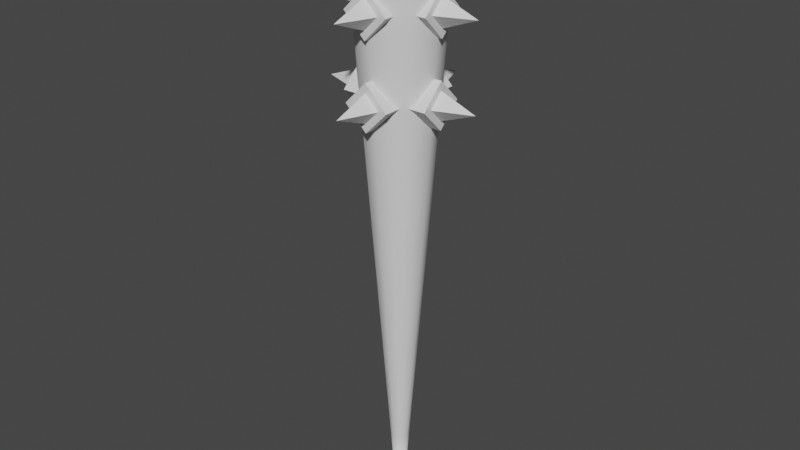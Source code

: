 # Source: bat.blend  (saved by Blender 3.3.6; exported with 4.5.12 LTS)
import bpy
from mathutils import Matrix  # noqa: F401  (used for matrix-valued properties, if any)

bpy.ops.wm.read_factory_settings(use_empty=True)
scene = bpy.context.scene
scene.name = 'Scene'

# ---- collections
col_collection = bpy.data.collections.new('Collection'); scene.collection.children.link(col_collection)

# ---- materials (node trees are filled in below, after node groups)
mat_bat = bpy.data.materials.new('Bat')
mat_bat.use_transparent_shadow = False

# ---- material node trees
mat_bat.use_nodes = True; mat_bat.node_tree.nodes.clear()
_N = mat_bat.node_tree.nodes; _L = mat_bat.node_tree.links
n0 = _N.new('ShaderNodeBsdfPrincipled'); n0.name = 'Principled BSDF'; n0.location = (10, 300)
n0.distribution = 'GGX'
n0.subsurface_method = 'BURLEY'
n0.inputs[3].default_value = 1.45
n0.inputs[27].default_value = (0.0, 0.0, 0.0, 1.0)
n0.inputs[28].default_value = 1.0
n1 = _N.new('ShaderNodeOutputMaterial'); n1.name = 'Material Output'; n1.location = (300, 300)
_L.new(n0.outputs[0], n1.inputs[0])
n1.is_active_output = True

# ---- world
world_world = bpy.data.worlds.new('World'); scene.world = world_world
world_world.use_nodes = True; world_world.node_tree.nodes.clear()
_N = world_world.node_tree.nodes; _L = world_world.node_tree.links
n0 = _N.new('ShaderNodeOutputWorld'); n0.name = 'World Output'; n0.location = (300, 300)
n1 = _N.new('ShaderNodeBackground'); n1.name = 'Background'; n1.location = (10, 300)
n1.inputs[0].default_value = (0.05088, 0.05088, 0.05088, 1.0)
_L.new(n1.outputs[0], n0.inputs[0])
n0.is_active_output = True
world_world.color = (0.05088, 0.05088, 0.05088)
world_world.use_sun_shadow = False
world_world.sun_shadow_jitter_overblur = 0.0

# ---- meshes
me_plane_006 = bpy.data.meshes.new('Plane.006')
me_plane_006.from_pydata([(-2.189e-08, 0.2242, 2.599), (0.1119, 0.2242, 2.487), (-0.1119, 0.2242, 2.487), (-2.189e-08, 0.2242, 2.375), (-0.06794, 0.2242, 2.487), (-8.149e-08, 0.2242, 2.555), (0.06794, 0.2242, 2.487), (-5.169e-08, 0.2242, 2.419), (-0.1119, 0.1632, 2.487), (0.1119, 0.1632, 2.487), (-3.941e-08, 0.4037, 2.487), (-1.593e-08, 0.1632, 2.599), (-1.593e-08, 0.1632, 2.375), (-8.149e-08, 0.2242, 2.196), (0.1119, 0.2242, 2.084), (-0.1119, 0.2242, 2.084), (-2.189e-08, 0.2242, 1.972), (-0.06794, 0.2242, 2.084), (-5.169e-08, 0.2242, 2.152), (0.06794, 0.2242, 2.084), (-8.149e-08, 0.2242, 2.016), (-0.1119, 0.1229, 2.084), (0.1119, 0.1229, 2.084), (-6.921e-08, 0.4037, 2.084), (-7.16e-08, 0.1229, 2.196), (-1.199e-08, 0.1229, 1.972), (-7.034e-08, 0.11, 2.866), (4.101e-08, 0.1905, 2.757), (-2.074e-08, 0.2124, 2.686), (-8.107e-08, 0.2199, 2.609), (0.02846, 0.04929, 2.895), (0.05498, 0.09523, 2.866), (0.07775, 0.1347, 2.819), (0.09523, 0.1649, 2.757), (0.1062, 0.184, 2.686), (0.11, 0.1905, 2.609), (0.04929, 0.02846, 2.895), (0.09523, 0.05498, 2.866), (0.1347, 0.07775, 2.819), (0.1649, 0.09523, 2.757), (0.184, 0.1062, 2.686), (0.1905, 0.11, 2.609), (0.05692, -2.707e-08, 2.895), (0.11, -2.38e-08, 2.866), (0.1555, -2.38e-08, 2.819), (0.1905, -2.38e-08, 2.757), (0.2124, -2.38e-08, 2.686), (0.2199, -3.035e-08, 2.609), (0.04929, -0.02846, 2.895), (0.09523, -0.05498, 2.866), (0.1347, -0.07775, 2.819), (0.1649, -0.09523, 2.757), (0.184, -0.1062, 2.686), (0.1905, -0.11, 2.609), (0.02846, -0.04929, 2.895), (0.05498, -0.09523, 2.866), (0.07775, -0.1347, 2.819), (0.09523, -0.1649, 2.757), (0.1062, -0.184, 2.686), (0.11, -0.1905, 2.609), (-5.405e-08, -0.05692, 2.895), (-4.887e-08, -0.11, 2.866), (-4.443e-08, -0.1555, 2.819), (1.859e-08, -0.1905, 2.757), (-9.847e-08, -0.2124, 2.686), (-9.774e-08, -0.2199, 2.609), (-5.96e-08, -3.104e-08, -0.003467), (-0.02846, -0.04929, 2.895), (-0.05498, -0.09523, 2.866), (-0.07775, -0.1347, 2.819), (-0.09523, -0.1649, 2.757), (-0.1062, -0.184, 2.686), (-0.11, -0.1905, 2.609), (-6.841e-08, 0.09023, 0.0701), (0.04511, 0.07814, 0.0701), (0.0, -3.695e-08, 2.905), (-0.04929, -0.02846, 2.895), (-0.09523, -0.05498, 2.866), (-0.1347, -0.07775, 2.819), (-0.1649, -0.09523, 2.757), (-0.184, -0.1062, 2.686), (-0.1905, -0.11, 2.609), (0.07814, 0.04511, 0.0701), (0.09023, -3.261e-08, 0.0701), (0.07814, -0.04511, 0.0701), (0.04511, -0.07814, 0.0701), (-5.08e-08, -0.09023, 0.0701), (-0.05692, -2.707e-08, 2.895), (-0.11, -2.707e-08, 2.866), (-0.1555, -1.069e-08, 2.819), (-0.1905, -1.724e-08, 2.757), (-0.2124, -1.724e-08, 2.686), (-0.2199, -2.38e-08, 2.609), (-0.04511, -0.07814, 0.0701), (-0.07814, -0.04511, 0.0701), (-0.09023, -2.992e-08, 0.0701), (-0.07814, 0.04511, 0.0701), (-0.04511, 0.07814, 0.0701), (-0.04929, 0.02846, 2.895), (-0.09523, 0.05498, 2.866), (-0.1347, 0.07775, 2.819), (-0.1649, 0.09523, 2.757), (-0.184, 0.1062, 2.686), (-0.1905, 0.11, 2.609), (-0.01555, 0.02693, 0.0701), (-0.02693, 0.01555, 0.0701), (-0.0311, -2.799e-08, 0.0701), (-0.02693, -0.01555, 0.0701), (-0.01555, -0.02693, 0.0701), (-0.02846, 0.04929, 2.895), (-0.05498, 0.09523, 2.866), (-0.07775, 0.1347, 2.819), (-0.09523, 0.1649, 2.757), (-0.1062, 0.184, 2.686), (-0.11, 0.1905, 2.609), (-5.657e-08, -0.0311, 0.0701), (0.01555, -0.02693, 0.0701), (0.02693, -0.01555, 0.0701), (0.0311, -2.891e-08, 0.0701), (0.02693, 0.01555, 0.0701), (0.01555, 0.02693, 0.0701), (-6.516e-08, 0.05692, 2.895), (-1.518e-08, 0.1555, 2.819), (-6.264e-08, 0.0311, 0.0701), (-0.1087, -2.986e-08, 0.05776), (-0.1087, -2.986e-08, 0.008868), (-0.1238, -2.98e-08, 0.03331), (-0.0941, 0.05433, 0.008868), (-0.0941, 0.05433, 0.05776), (-0.1072, 0.0619, 0.03331), (0.05433, 0.0941, 0.05776), (0.05433, 0.0941, 0.008868), (0.0619, 0.1072, 0.03331), (0.0941, 0.05433, 0.008868), (0.0941, 0.05433, 0.05776), (0.1072, 0.0619, 0.03331), (0.0941, -0.05433, 0.05776), (0.0941, -0.05433, 0.008868), (0.1072, -0.0619, 0.03331), (0.05433, -0.0941, 0.008868), (0.05433, -0.0941, 0.05776), (0.0619, -0.1072, 0.03331), (-1.894e-07, 0.1087, 0.05776), (-1.894e-07, 0.1087, 0.008868), (-7.169e-08, 0.1238, 0.03331), (-1.682e-07, -0.1087, 0.05776), (-1.682e-07, -0.1087, 0.008868), (-4.752e-08, -0.1238, 0.03331), (-0.05433, -0.0941, 0.008868), (-0.05433, -0.0941, 0.05776), (-0.0619, -0.1072, 0.03331), (0.1087, -3.31e-08, 0.05776), (0.1087, -3.31e-08, 0.008868), (0.1238, -3.353e-08, 0.03331), (-0.05433, 0.0941, 0.008868), (-0.05433, 0.0941, 0.05776), (-0.0619, 0.1072, 0.03331), (-0.0941, -0.05433, 0.008868), (-0.0941, -0.05433, 0.05776), (-0.1072, -0.0619, 0.03331), (-0.102, -0.1767, 2.395), (-0.02352, -0.04073, 0.2844), (-0.08237, -0.1427, 1.867), (-0.06275, -0.1087, 1.34), (-0.04314, -0.07471, 0.8121), (-0.1767, -0.102, 2.395), (-0.04073, -0.02352, 0.2844), (-0.1427, -0.08237, 1.867), (-0.1087, -0.06275, 1.34), (-0.07471, -0.04314, 0.8121), (-0.1767, 0.102, 2.395), (-0.04073, 0.02352, 0.2844), (-0.1427, 0.08237, 1.867), (-0.1087, 0.06275, 1.34), (-0.07471, 0.04314, 0.8121), (-0.102, 0.1767, 2.395), (-0.02352, 0.04073, 0.2844), (-0.08237, 0.1427, 1.867), (-0.06275, 0.1087, 1.34), (-0.04314, 0.07471, 0.8121), (0.04073, -0.02352, 0.2844), (0.1767, -0.102, 2.395), (0.07471, -0.04314, 0.8121), (0.1087, -0.06275, 1.34), (0.1427, -0.08237, 1.867), (0.102, -0.1767, 2.395), (0.02352, -0.04073, 0.2844), (0.08237, -0.1427, 1.867), (0.06275, -0.1087, 1.34), (0.04314, -0.07471, 0.8121), (-0.04703, -2.763e-08, 0.2844), (-0.204, -2.415e-08, 2.395), (-0.08627, -2.676e-08, 0.8121), (-0.1255, -2.589e-08, 1.34), (-0.1647, -2.502e-08, 1.867), (0.02352, 0.04073, 0.2844), (0.102, 0.1767, 2.395), (0.04314, 0.07471, 0.8121), (0.06275, 0.1087, 1.34), (0.08237, 0.1427, 1.867), (0.04073, 0.02352, 0.2844), (0.1767, 0.102, 2.395), (0.07471, 0.04314, 0.8121), (0.1087, 0.06275, 1.34), (0.1427, 0.08237, 1.867), (0.204, -3.023e-08, 2.395), (0.04703, -2.903e-08, 0.2844), (0.1647, -2.993e-08, 1.867), (0.1255, -2.963e-08, 1.34), (0.08627, -2.933e-08, 0.8121), (-1.238e-07, 0.04703, 0.2844), (-1.991e-08, 0.204, 2.395), (5.118e-08, 0.08627, 0.8121), (-6.44e-08, 0.1255, 1.34), (-4.588e-08, 0.1647, 1.867), (-1.146e-07, -0.04703, 0.2844), (-3.969e-08, -0.204, 2.395), (-5.118e-08, -0.08627, 0.8121), (-3.99e-08, -0.1255, 1.34), (-4.352e-08, -0.1647, 1.867), (-1.876e-07, 0.09023, -0.003466), (-0.04511, 0.07814, -0.003466), (-0.07814, 0.04511, -0.003466), (-0.09023, -2.992e-08, -0.003466), (-0.07814, -0.04511, -0.003466), (-0.04511, -0.07814, -0.003466), (-1.7e-07, -0.09023, -0.003466), (0.04511, -0.07814, -0.003466), (0.07814, -0.04511, -0.003466), (0.09023, -3.261e-08, -0.003466), (0.07814, 0.04511, -0.003466), (0.04511, 0.07814, -0.003466), (2.189e-08, -0.2242, 2.599), (-0.1119, -0.2242, 2.487), (0.1119, -0.2242, 2.487), (2.189e-08, -0.2242, 2.375), (0.06794, -0.2242, 2.487), (-3.772e-08, -0.2242, 2.555), (-0.06794, -0.2242, 2.487), (-7.913e-09, -0.2242, 2.419), (0.1119, -0.1632, 2.487), (-0.1119, -0.1632, 2.487), (-2.02e-08, -0.4037, 2.487), (1.593e-08, -0.1632, 2.599), (1.593e-08, -0.1632, 2.375), (-7.913e-09, -0.2242, 2.196), (-0.1119, -0.2242, 2.084), (0.1119, -0.2242, 2.084), (-7.913e-09, -0.2242, 1.972), (0.06794, -0.2242, 2.084), (-3.772e-08, -0.2242, 2.152), (-0.06794, -0.2242, 2.084), (-7.913e-09, -0.2242, 2.016), (0.1119, -0.1229, 2.084), (-0.1119, -0.1229, 2.084), (-2.02e-08, -0.4037, 2.084), (1.199e-08, -0.1229, 2.196), (-1.781e-08, -0.1229, 1.972), (-0.2242, -2.037e-08, 2.599), (-0.2242, 0.1119, 2.487), (-0.2242, -0.1119, 2.487), (-0.2242, -1.785e-08, 2.375), (-0.2242, -0.06794, 2.487), (-0.2242, -1.802e-08, 2.555), (-0.2242, 0.06794, 2.487), (-0.2242, -1.784e-08, 2.419), (-0.1632, -0.1119, 2.487), (-0.1632, 0.1119, 2.487), (-0.4037, -2.09e-08, 2.487), (-0.1632, -1.902e-08, 2.599), (-0.1632, -7.068e-09, 2.375), (-0.2242, -5.546e-08, 2.196), (-0.2242, 0.1119, 2.084), (-0.2242, -0.1119, 2.084), (-0.2242, -1.521e-08, 1.972), (-0.2242, -0.06794, 2.084), (-0.2242, -4.368e-08, 2.152), (-0.2242, 0.06794, 2.084), (-0.2242, -5.53e-08, 2.016), (-0.1229, -0.1119, 2.084), (-0.1229, 0.1119, 2.084), (-0.4037, -6.289e-08, 2.084), (-0.1229, -5.322e-08, 2.196), (-0.1229, -1.296e-08, 1.972), (0.2242, 7.684e-09, 2.599), (0.2242, -0.1119, 2.487), (0.2242, 0.1119, 2.487), (0.2242, -8.67e-09, 2.375), (0.2242, 0.06794, 2.487), (0.2242, 5.315e-09, 2.555), (0.2242, -0.06794, 2.487), (0.2242, -6.301e-09, 2.419), (0.1632, 0.1119, 2.487), (0.1632, -0.1119, 2.487), (0.4037, -1.44e-08, 2.487), (0.1632, 1.167e-08, 2.599), (0.1632, -1.412e-08, 2.375), (0.2242, 1.977e-08, 2.196), (0.2242, -0.1119, 2.084), (0.2242, 0.1119, 2.084), (0.2242, -2.489e-08, 1.972), (0.2242, 0.06794, 2.084), (0.2242, 3.245e-09, 2.152), (0.2242, -0.06794, 2.084), (0.2242, 1.05e-08, 2.016), (0.1229, 0.1119, 2.084), (0.1229, -0.1119, 2.084), (0.4037, -4.85e-09, 2.084), (0.1229, 2.639e-08, 2.196), (0.1229, -1.827e-08, 1.972)], [], [(7, 4, 10), (5, 4, 2, 0), (6, 5, 0, 1), (7, 6, 1, 3), (4, 7, 3, 2), (0, 2, 8, 11), (5, 6, 10), (6, 7, 10), (4, 5, 10), (3, 1, 9, 12), (2, 3, 12, 8), (1, 0, 11, 9), (20, 17, 23), (18, 17, 15, 13), (19, 18, 13, 14), (20, 19, 14, 16), (17, 20, 16, 15), (13, 15, 21, 24), (18, 19, 23), (19, 20, 23), (17, 18, 23), (16, 14, 22, 25), (15, 16, 25, 21), (14, 13, 24, 22), (29, 28, 34, 35), (122, 26, 31, 32), (27, 122, 32, 33), (121, 75, 30), (28, 27, 33, 34), (26, 121, 30, 31), (30, 75, 36), (34, 33, 39, 40), (31, 30, 36, 37), (35, 34, 40, 41), (32, 31, 37, 38), (33, 32, 38, 39), (38, 37, 43, 44), (39, 38, 44, 45), (36, 75, 42), (40, 39, 45, 46), (37, 36, 42, 43), (41, 40, 46, 47), (43, 42, 48, 49), (47, 46, 52, 53), (44, 43, 49, 50), (45, 44, 50, 51), (42, 75, 48), (46, 45, 51, 52), (51, 50, 56, 57), (152, 137, 228, 229), (48, 75, 54), (125, 127, 222, 223), (52, 51, 57, 58), (146, 148, 225, 226), (49, 48, 54, 55), (81, 92, 191, 165), (53, 52, 58, 59), (50, 49, 55, 56), (154, 143, 220, 221), (143, 131, 231, 220), (56, 55, 61, 62), (137, 139, 227, 228), (148, 157, 224, 225), (57, 56, 62, 63), (131, 133, 230, 231), (54, 75, 60), (83, 84, 136, 151), (58, 57, 63, 64), (73, 74, 130, 142), (55, 54, 60, 61), (94, 95, 124, 158), (59, 58, 64, 65), (64, 63, 70, 71), (82, 83, 151, 134), (61, 60, 67, 68), (95, 96, 128, 124), (65, 64, 71, 72), (62, 61, 68, 69), (97, 73, 142, 155), (93, 94, 158, 149), (63, 62, 69, 70), (85, 86, 145, 140), (60, 75, 67), (96, 97, 155, 128), (70, 69, 78, 79), (84, 85, 140, 136), (67, 75, 76), (86, 93, 149, 145), (71, 70, 79, 80), (74, 82, 134, 130), (68, 67, 76, 77), (139, 146, 226, 227), (72, 71, 80, 81), (69, 68, 77, 78), (133, 152, 229, 230), (127, 154, 221, 222), (81, 80, 91, 92), (78, 77, 88, 89), (123, 120, 74, 73), (108, 107, 94, 93), (79, 78, 89, 90), (118, 117, 84, 83), (76, 75, 87), (116, 115, 86, 85), (80, 79, 90, 91), (106, 105, 96, 95), (77, 76, 87, 88), (120, 119, 82, 74), (91, 90, 101, 102), (104, 123, 73, 97), (88, 87, 98, 99), (117, 116, 85, 84), (92, 91, 102, 103), (89, 88, 99, 100), (107, 106, 95, 94), (115, 108, 93, 86), (90, 89, 100, 101), (105, 104, 97, 96), (87, 75, 98), (119, 118, 83, 82), (35, 41, 201, 196), (101, 100, 111, 112), (53, 59, 185, 181), (98, 75, 109), (161, 166, 107, 108), (102, 101, 112, 113), (59, 65, 216, 185), (99, 98, 109, 110), (103, 114, 175, 170), (103, 102, 113, 114), (100, 99, 110, 111), (29, 35, 196, 211), (114, 113, 28, 29), (111, 110, 26, 122), (210, 195, 120, 123), (112, 111, 122, 27), (92, 103, 170, 191), (109, 75, 121), (47, 53, 181, 205), (113, 112, 27, 28), (190, 171, 105, 106), (110, 109, 121, 26), (72, 81, 165, 160), (152, 133, 135, 153), (153, 135, 134, 151), (125, 157, 159, 126), (126, 159, 158, 124), (143, 154, 156, 144), (144, 156, 155, 142), (157, 148, 150, 159), (159, 150, 149, 158), (146, 139, 141, 147), (147, 141, 140, 145), (154, 127, 129, 156), (156, 129, 128, 155), (137, 152, 153, 138), (138, 153, 151, 136), (148, 146, 147, 150), (150, 147, 145, 149), (131, 143, 144, 132), (132, 144, 142, 130), (139, 137, 138, 141), (141, 138, 136, 140), (133, 131, 132, 135), (135, 132, 130, 134), (127, 125, 126, 129), (129, 126, 124, 128), (157, 125, 223, 224), (114, 29, 211, 175), (180, 186, 116, 117), (166, 190, 106, 107), (195, 200, 119, 120), (200, 206, 118, 119), (41, 47, 205, 201), (171, 176, 104, 105), (206, 180, 117, 118), (215, 161, 108, 115), (176, 210, 123, 104), (186, 215, 115, 116), (186, 180, 182, 189), (189, 182, 183, 188), (188, 183, 184, 187), (187, 184, 181, 185), (206, 200, 202, 209), (209, 202, 203, 208), (208, 203, 204, 207), (207, 204, 201, 205), (161, 215, 217, 164), (164, 217, 218, 163), (163, 218, 219, 162), (162, 219, 216, 160), (180, 206, 209, 182), (182, 209, 208, 183), (183, 208, 207, 184), (184, 207, 205, 181), (215, 186, 189, 217), (217, 189, 188, 218), (218, 188, 187, 219), (219, 187, 185, 216), (171, 190, 192, 174), (174, 192, 193, 173), (173, 193, 194, 172), (172, 194, 191, 170), (200, 195, 197, 202), (202, 197, 198, 203), (203, 198, 199, 204), (204, 199, 196, 201), (176, 171, 174, 179), (179, 174, 173, 178), (178, 173, 172, 177), (177, 172, 170, 175), (166, 161, 164, 169), (169, 164, 163, 168), (168, 163, 162, 167), (167, 162, 160, 165), (190, 166, 169, 192), (192, 169, 168, 193), (193, 168, 167, 194), (194, 167, 165, 191), (195, 210, 212, 197), (197, 212, 213, 198), (198, 213, 214, 199), (199, 214, 211, 196), (210, 176, 179, 212), (212, 179, 178, 213), (213, 178, 177, 214), (214, 177, 175, 211), (65, 72, 160, 216), (66, 221, 220), (66, 222, 221), (66, 223, 222), (66, 224, 223), (66, 225, 224), (66, 226, 225), (66, 227, 226), (66, 228, 227), (66, 229, 228), (66, 230, 229), (66, 231, 230), (66, 220, 231), (239, 236, 242), (237, 236, 234, 232), (238, 237, 232, 233), (239, 238, 233, 235), (236, 239, 235, 234), (232, 234, 240, 243), (237, 238, 242), (238, 239, 242), (236, 237, 242), (235, 233, 241, 244), (234, 235, 244, 240), (233, 232, 243, 241), (252, 249, 255), (250, 249, 247, 245), (251, 250, 245, 246), (252, 251, 246, 248), (249, 252, 248, 247), (245, 247, 253, 256), (250, 251, 255), (251, 252, 255), (249, 250, 255), (248, 246, 254, 257), (247, 248, 257, 253), (246, 245, 256, 254), (265, 262, 268), (263, 262, 260, 258), (264, 263, 258, 259), (265, 264, 259, 261), (262, 265, 261, 260), (258, 260, 266, 269), (263, 264, 268), (264, 265, 268), (262, 263, 268), (261, 259, 267, 270), (260, 261, 270, 266), (259, 258, 269, 267), (278, 275, 281), (276, 275, 273, 271), (277, 276, 271, 272), (278, 277, 272, 274), (275, 278, 274, 273), (271, 273, 279, 282), (276, 277, 281), (277, 278, 281), (275, 276, 281), (274, 272, 280, 283), (273, 274, 283, 279), (272, 271, 282, 280), (291, 288, 294), (289, 288, 286, 284), (290, 289, 284, 285), (291, 290, 285, 287), (288, 291, 287, 286), (284, 286, 292, 295), (289, 290, 294), (290, 291, 294), (288, 289, 294), (287, 285, 293, 296), (286, 287, 296, 292), (285, 284, 295, 293), (304, 301, 307), (302, 301, 299, 297), (303, 302, 297, 298), (304, 303, 298, 300), (301, 304, 300, 299), (297, 299, 305, 308), (302, 303, 307), (303, 304, 307), (301, 302, 307), (300, 298, 306, 309), (299, 300, 309, 305), (298, 297, 308, 306)])
me_plane_006.polygons.foreach_set('use_smooth', [0, 0, 0, 0, 0, 0, 0, 0, 0, 0, 0, 0, 0, 0, 0, 0, 0, 0, 0, 0, 0, 0, 0, 0, 1, 1, 1, 1, 1, 1, 1, 1, 1, 1, 1, 1, 1, 1, 1, 1, 1, 1, 1, 1, 1, 1, 1, 1, 1, 1, 1, 1, 1, 1, 1, 1, 1, 1, 1, 1, 1, 1, 1, 1, 1, 1, 1, 1, 1, 1, 1, 1, 1, 1, 1, 1, 1, 1, 1, 1, 1, 1, 1, 1, 1, 1, 1, 1, 1, 1, 1, 1, 1, 1, 1, 1, 1, 1, 1, 1, 1, 1, 1, 1, 1, 1, 1, 1, 1, 1, 1, 1, 1, 1, 1, 1, 1, 1, 1, 1, 1, 1, 1, 1, 1, 1, 1, 1, 1, 1, 1, 1, 1, 1, 1, 1, 1, 1, 1, 1, 1, 1, 1, 1, 1, 1, 1, 1, 1, 1, 1, 1, 1, 1, 1, 1, 1, 1, 1, 1, 1, 1, 1, 1, 1, 1, 1, 1, 1, 1, 1, 1, 1, 1, 1, 1, 1, 1, 1, 1, 1, 1, 1, 1, 1, 1, 1, 1, 1, 1, 1, 1, 1, 1, 1, 1, 1, 1, 1, 1, 1, 1, 1, 1, 1, 1, 1, 1, 1, 1, 1, 1, 1, 1, 1, 1, 1, 1, 1, 1, 1, 1, 1, 1, 1, 1, 1, 1, 1, 1, 1, 1, 1, 1, 1, 1, 1, 1, 1, 1, 0, 0, 0, 0, 0, 0, 0, 0, 0, 0, 0, 0, 0, 0, 0, 0, 0, 0, 0, 0, 0, 0, 0, 0, 0, 0, 0, 0, 0, 0, 0, 0, 0, 0, 0, 0, 0, 0, 0, 0, 0, 0, 0, 0, 0, 0, 0, 0, 0, 0, 0, 0, 0, 0, 0, 0, 0, 0, 0, 0, 0, 0, 0, 0, 0, 0, 0, 0, 0, 0, 0, 0])
_uv = me_plane_006.uv_layers.new(name='UVMap')
_uv.uv.foreach_set('vector', [0.808, 0.2197, 0.771, 0.2197, 0.7895, 0.1481, 0.6272, 0.597, 0.5902, 0.597, 0.5782, 0.585, 0.6392, 0.585, 0.6272, 0.634, 0.6272, 0.597, 0.6392, 0.585, 0.6392, 0.646, 0.5902, 0.634, 0.6272, 0.634, 0.6392, 0.646, 0.5782, 0.646, 0.5902, 0.597, 0.5902, 0.634, 0.5782, 0.646, 0.5782, 0.585, 0.7162, 0.871, 0.7162, 0.8099, 0.7397, 0.8099, 0.7397, 0.871, 0.676, 0.672, 0.6402, 0.6627, 0.676, 0.5979, 0.614, 0.796, 0.5782, 0.7867, 0.614, 0.722, 0.7497, 0.7469, 0.7138, 0.7377, 0.7497, 0.6729, 0.6392, 0.647, 0.6392, 0.708, 0.6157, 0.708, 0.6157, 0.647, 0.7397, 0.7479, 0.7397, 0.809, 0.7162, 0.809, 0.7162, 0.7479, 0.8315, 0.5148, 0.8315, 0.4537, 0.8551, 0.4537, 0.8551, 0.5148, 0.8245, 0.5946, 0.7875, 0.5946, 0.806, 0.523, 0.606, 0.4037, 0.5689, 0.4037, 0.5569, 0.3917, 0.618, 0.3917, 0.606, 0.4408, 0.606, 0.4037, 0.618, 0.3917, 0.618, 0.4528, 0.5689, 0.4408, 0.606, 0.4408, 0.618, 0.4528, 0.5569, 0.4528, 0.5689, 0.4037, 0.5689, 0.4408, 0.5569, 0.4528, 0.5569, 0.3917, 0.8481, 0.1481, 0.8481, 0.2091, 0.809, 0.2091, 0.809, 0.1481, 0.681, 0.4139, 0.7168, 0.4047, 0.7168, 0.4787, 0.7865, 0.7469, 0.7507, 0.7377, 0.7865, 0.6729, 0.51, 0.6624, 0.5458, 0.6532, 0.5458, 0.7272, 0.7443, 0.2615, 0.7443, 0.3226, 0.7052, 0.3226, 0.7052, 0.2615, 0.5782, 0.858, 0.5782, 0.7969, 0.6173, 0.7969, 0.6173, 0.858, 0.8305, 0.4047, 0.8305, 0.4657, 0.7914, 0.4657, 0.7914, 0.4047, 0.7352, 0.2257, 0.706, 0.1959, 0.7298, 0.1542, 0.77, 0.1654, 0.6704, 0.1593, 0.6588, 0.1478, 0.6649, 0.1361, 0.6808, 0.1402, 0.6855, 0.1747, 0.6704, 0.1593, 0.6808, 0.1402, 0.7015, 0.146, 0.6491, 0.1386, 0.64, 0.1305, 0.6519, 0.133, 0.706, 0.1959, 0.6855, 0.1747, 0.7015, 0.146, 0.7298, 0.1542, 0.6588, 0.1478, 0.6491, 0.1386, 0.6519, 0.133, 0.6649, 0.1361, 0.6519, 0.133, 0.64, 0.1305, 0.6515, 0.1267, 0.7298, 0.1542, 0.7015, 0.146, 0.701, 0.1132, 0.7296, 0.1061, 0.6649, 0.1361, 0.6519, 0.133, 0.6515, 0.1267, 0.6643, 0.1229, 0.77, 0.1654, 0.7298, 0.1542, 0.7296, 0.1061, 0.77, 0.09569, 0.6808, 0.1402, 0.6649, 0.1361, 0.6643, 0.1229, 0.6801, 0.1185, 0.7015, 0.146, 0.6808, 0.1402, 0.6801, 0.1185, 0.701, 0.1132, 0.6801, 0.1185, 0.6643, 0.1229, 0.6572, 0.1117, 0.6688, 0.1001, 0.701, 0.1132, 0.6801, 0.1185, 0.6688, 0.1001, 0.6842, 0.08502, 0.6515, 0.1267, 0.64, 0.1305, 0.6481, 0.1214, 0.7296, 0.1061, 0.701, 0.1132, 0.6842, 0.08502, 0.7054, 0.06455, 0.6643, 0.1229, 0.6515, 0.1267, 0.6481, 0.1214, 0.6572, 0.1117, 0.77, 0.09569, 0.7296, 0.1061, 0.7054, 0.06455, 0.7352, 0.03535, 0.6572, 0.1117, 0.6481, 0.1214, 0.6425, 0.1186, 0.6455, 0.1056, 0.7352, 0.03535, 0.7054, 0.06455, 0.6636, 0.04069, 0.6749, 0.0004984, 0.6688, 0.1001, 0.6572, 0.1117, 0.6455, 0.1056, 0.6497, 0.08975, 0.6842, 0.08502, 0.6688, 0.1001, 0.6497, 0.08975, 0.6555, 0.06902, 0.6481, 0.1214, 0.64, 0.1305, 0.6425, 0.1186, 0.7054, 0.06455, 0.6842, 0.08502, 0.6555, 0.06902, 0.6636, 0.04069, 0.6555, 0.06902, 0.6497, 0.08975, 0.628, 0.09036, 0.6227, 0.0695, 0.5231, 0.4332, 0.5233, 0.4538, 0.5143, 0.4536, 0.5142, 0.4331, 0.6425, 0.1186, 0.64, 0.1305, 0.6362, 0.119, 0.5221, 0.3093, 0.5223, 0.3301, 0.5132, 0.33, 0.513, 0.3093, 0.6636, 0.04069, 0.6555, 0.06902, 0.6227, 0.0695, 0.6156, 0.0409, 0.5225, 0.4955, 0.519, 0.5185, 0.51, 0.5148, 0.5136, 0.4945, 0.6455, 0.1056, 0.6425, 0.1186, 0.6362, 0.119, 0.6323, 0.1062, 0.04018, 0.101, 0.08057, 0.08374, 0.1116, 0.1606, 0.07416, 0.1766, 0.6749, 0.0004984, 0.6636, 0.04069, 0.6156, 0.0409, 0.6052, 0.0004743, 0.6497, 0.08975, 0.6455, 0.1056, 0.6323, 0.1062, 0.628, 0.09036, 0.5224, 0.3508, 0.5226, 0.3714, 0.5136, 0.3713, 0.5134, 0.3507, 0.5226, 0.3714, 0.5228, 0.392, 0.5138, 0.3919, 0.5136, 0.3713, 0.628, 0.09036, 0.6323, 0.1062, 0.6212, 0.1133, 0.6096, 0.1017, 0.5233, 0.4538, 0.5232, 0.4745, 0.5143, 0.4741, 0.5143, 0.4536, 0.5202, 0.2631, 0.5219, 0.2878, 0.5123, 0.2882, 0.51, 0.2662, 0.6227, 0.0695, 0.628, 0.09036, 0.6096, 0.1017, 0.5945, 0.08633, 0.5228, 0.392, 0.523, 0.4126, 0.514, 0.4125, 0.5138, 0.3919, 0.6362, 0.119, 0.64, 0.1305, 0.6309, 0.1224, 0.5525, 0.4328, 0.5527, 0.4535, 0.5437, 0.4534, 0.5435, 0.4327, 0.6156, 0.0409, 0.6227, 0.0695, 0.5945, 0.08633, 0.574, 0.06512, 0.5519, 0.371, 0.5521, 0.3916, 0.5432, 0.3915, 0.543, 0.3709, 0.6323, 0.1062, 0.6362, 0.119, 0.6309, 0.1224, 0.6212, 0.1133, 0.5524, 0.289, 0.5517, 0.3094, 0.5427, 0.3091, 0.5434, 0.288, 0.6052, 0.0004743, 0.6156, 0.0409, 0.574, 0.06512, 0.5448, 0.0353, 0.574, 0.06512, 0.5945, 0.08633, 0.5785, 0.115, 0.5502, 0.1069, 0.5523, 0.4122, 0.5525, 0.4328, 0.5435, 0.4327, 0.5433, 0.4121, 0.6212, 0.1133, 0.6309, 0.1224, 0.6281, 0.128, 0.6151, 0.125, 0.5517, 0.3094, 0.5516, 0.3299, 0.5427, 0.3297, 0.5427, 0.3091, 0.5448, 0.0353, 0.574, 0.06512, 0.5502, 0.1069, 0.51, 0.09566, 0.6096, 0.1017, 0.6212, 0.1133, 0.6151, 0.125, 0.5992, 0.1208, 0.5518, 0.3505, 0.5519, 0.371, 0.543, 0.3709, 0.5428, 0.3503, 0.556, 0.2687, 0.5524, 0.289, 0.5434, 0.288, 0.5469, 0.265, 0.5945, 0.08633, 0.6096, 0.1017, 0.5992, 0.1208, 0.5785, 0.115, 0.553, 0.4742, 0.5536, 0.4953, 0.5441, 0.4957, 0.5438, 0.4742, 0.6309, 0.1224, 0.64, 0.1305, 0.6281, 0.128, 0.5516, 0.3299, 0.5518, 0.3505, 0.5428, 0.3503, 0.5427, 0.3297, 0.5785, 0.115, 0.5992, 0.1208, 0.5998, 0.1425, 0.579, 0.1478, 0.5527, 0.4535, 0.553, 0.4742, 0.5438, 0.4742, 0.5437, 0.4534, 0.6281, 0.128, 0.64, 0.1305, 0.6284, 0.1343, 0.5536, 0.4953, 0.556, 0.5173, 0.5458, 0.5204, 0.5441, 0.4957, 0.5502, 0.1069, 0.5785, 0.115, 0.579, 0.1478, 0.5504, 0.155, 0.5521, 0.3916, 0.5523, 0.4122, 0.5433, 0.4121, 0.5432, 0.3915, 0.6151, 0.125, 0.6281, 0.128, 0.6284, 0.1343, 0.6157, 0.1382, 0.5232, 0.4745, 0.5225, 0.4955, 0.5136, 0.4945, 0.5143, 0.4741, 0.51, 0.09566, 0.5502, 0.1069, 0.5504, 0.155, 0.51, 0.1653, 0.5992, 0.1208, 0.6151, 0.125, 0.6157, 0.1382, 0.5998, 0.1425, 0.523, 0.4126, 0.5231, 0.4332, 0.5142, 0.4331, 0.514, 0.4125, 0.5223, 0.3301, 0.5224, 0.3508, 0.5134, 0.3507, 0.5132, 0.33, 0.51, 0.1653, 0.5504, 0.155, 0.5746, 0.1965, 0.5448, 0.2257, 0.5998, 0.1425, 0.6157, 0.1382, 0.6227, 0.1493, 0.6112, 0.161, 0.5467, 0.545, 0.5405, 0.545, 0.5346, 0.523, 0.5526, 0.523, 0.5467, 0.5682, 0.5521, 0.5651, 0.5682, 0.5812, 0.5526, 0.5902, 0.579, 0.1478, 0.5998, 0.1425, 0.6112, 0.161, 0.5958, 0.176, 0.532, 0.5535, 0.532, 0.5597, 0.51, 0.5656, 0.51, 0.5476, 0.6284, 0.1343, 0.64, 0.1305, 0.6319, 0.1396, 0.5351, 0.5651, 0.5405, 0.5682, 0.5346, 0.5902, 0.519, 0.5812, 0.5504, 0.155, 0.579, 0.1478, 0.5958, 0.176, 0.5746, 0.1965, 0.5552, 0.5597, 0.5552, 0.5535, 0.5772, 0.5476, 0.5772, 0.5656, 0.6157, 0.1382, 0.6284, 0.1343, 0.6319, 0.1396, 0.6227, 0.1493, 0.5405, 0.545, 0.5351, 0.5481, 0.519, 0.532, 0.5346, 0.523, 0.5746, 0.1965, 0.5958, 0.176, 0.6245, 0.192, 0.6163, 0.2203, 0.5521, 0.5481, 0.5467, 0.545, 0.5526, 0.523, 0.5682, 0.532, 0.6227, 0.1493, 0.6319, 0.1396, 0.6375, 0.1424, 0.6344, 0.1554, 0.532, 0.5597, 0.5351, 0.5651, 0.519, 0.5812, 0.51, 0.5656, 0.5448, 0.2257, 0.5746, 0.1965, 0.6163, 0.2203, 0.6051, 0.2605, 0.6112, 0.161, 0.6227, 0.1493, 0.6344, 0.1554, 0.6303, 0.1713, 0.5521, 0.5651, 0.5552, 0.5597, 0.5772, 0.5656, 0.5682, 0.5812, 0.5405, 0.5682, 0.5467, 0.5682, 0.5526, 0.5902, 0.5346, 0.5902, 0.5958, 0.176, 0.6112, 0.161, 0.6303, 0.1713, 0.6245, 0.192, 0.5552, 0.5535, 0.5521, 0.5481, 0.5682, 0.532, 0.5772, 0.5476, 0.6319, 0.1396, 0.64, 0.1305, 0.6375, 0.1424, 0.5351, 0.5481, 0.532, 0.5535, 0.51, 0.5476, 0.519, 0.532, 0.2478, 0.03069, 0.2908, 0.02148, 0.3066, 0.1029, 0.2668, 0.1114, 0.6245, 0.192, 0.6303, 0.1713, 0.652, 0.1707, 0.6573, 0.1915, 0.3776, 0.008052, 0.4213, 0.003844, 0.4276, 0.08651, 0.3871, 0.09041, 0.6375, 0.1424, 0.64, 0.1305, 0.6438, 0.1421, 0.4003, 0.9253, 0.4087, 0.9212, 0.4427, 0.9969, 0.4371, 0.9995, 0.6163, 0.2203, 0.6245, 0.192, 0.6573, 0.1915, 0.6644, 0.2201, 0.4213, 0.003844, 0.4651, 0.001317, 0.4683, 0.08416, 0.4276, 0.08651, 0.6344, 0.1554, 0.6375, 0.1424, 0.6438, 0.1421, 0.6476, 0.1549, 0.1216, 0.06808, 0.1632, 0.054, 0.1883, 0.133, 0.1497, 0.1461, 0.6051, 0.2605, 0.6163, 0.2203, 0.6644, 0.2201, 0.6748, 0.2606, 0.6303, 0.1713, 0.6344, 0.1554, 0.6476, 0.1549, 0.652, 0.1707, 0.2053, 0.04153, 0.2478, 0.03069, 0.2668, 0.1114, 0.2273, 0.1215, 0.6748, 0.2606, 0.6644, 0.2201, 0.706, 0.1959, 0.7352, 0.2257, 0.652, 0.1707, 0.6476, 0.1549, 0.6588, 0.1478, 0.6704, 0.1593, 0.4441, 0.9085, 0.4532, 0.9062, 0.4721, 0.9869, 0.4661, 0.9885, 0.6573, 0.1915, 0.652, 0.1707, 0.6704, 0.1593, 0.6855, 0.1747, 0.08057, 0.08374, 0.1216, 0.06808, 0.1497, 0.1461, 0.1116, 0.1606, 0.6438, 0.1421, 0.64, 0.1305, 0.6491, 0.1386, 0.334, 0.01393, 0.3776, 0.008052, 0.3871, 0.09041, 0.3467, 0.09587, 0.6644, 0.2201, 0.6573, 0.1915, 0.6855, 0.1747, 0.706, 0.1959, 0.4174, 0.9176, 0.4262, 0.9142, 0.4542, 0.9922, 0.4484, 0.9944, 0.6476, 0.1549, 0.6438, 0.1421, 0.6491, 0.1386, 0.6588, 0.1478, 0.0004743, 0.1197, 0.04018, 0.101, 0.07416, 0.1766, 0.03733, 0.194, 0.5231, 0.4332, 0.523, 0.4126, 0.5332, 0.4124, 0.5333, 0.433, 0.5333, 0.433, 0.5332, 0.4124, 0.5433, 0.4121, 0.5435, 0.4327, 0.5221, 0.3093, 0.5219, 0.2878, 0.5329, 0.2876, 0.5325, 0.3091, 0.5325, 0.3091, 0.5329, 0.2876, 0.5434, 0.288, 0.5427, 0.3091, 0.5226, 0.3714, 0.5224, 0.3508, 0.5326, 0.3506, 0.5328, 0.3712, 0.5328, 0.3712, 0.5326, 0.3506, 0.5428, 0.3503, 0.543, 0.3709, 0.5219, 0.2878, 0.5202, 0.2631, 0.5342, 0.2615, 0.5329, 0.2876, 0.5329, 0.2876, 0.5342, 0.2615, 0.5469, 0.265, 0.5434, 0.288, 0.5225, 0.4955, 0.5232, 0.4745, 0.5335, 0.4744, 0.533, 0.4959, 0.533, 0.4959, 0.5335, 0.4744, 0.5438, 0.4742, 0.5441, 0.4957, 0.5224, 0.3508, 0.5223, 0.3301, 0.5325, 0.3299, 0.5326, 0.3506, 0.5326, 0.3506, 0.5325, 0.3299, 0.5427, 0.3297, 0.5428, 0.3503, 0.5233, 0.4538, 0.5231, 0.4332, 0.5333, 0.433, 0.5335, 0.4536, 0.5335, 0.4536, 0.5333, 0.433, 0.5435, 0.4327, 0.5437, 0.4534, 0.519, 0.5185, 0.5225, 0.4955, 0.533, 0.4959, 0.5317, 0.522, 0.5317, 0.522, 0.533, 0.4959, 0.5441, 0.4957, 0.5458, 0.5204, 0.5228, 0.392, 0.5226, 0.3714, 0.5328, 0.3712, 0.533, 0.3918, 0.533, 0.3918, 0.5328, 0.3712, 0.543, 0.3709, 0.5432, 0.3915, 0.5232, 0.4745, 0.5233, 0.4538, 0.5335, 0.4536, 0.5335, 0.4744, 0.5335, 0.4744, 0.5335, 0.4536, 0.5437, 0.4534, 0.5438, 0.4742, 0.523, 0.4126, 0.5228, 0.392, 0.533, 0.3918, 0.5332, 0.4124, 0.5332, 0.4124, 0.533, 0.3918, 0.5432, 0.3915, 0.5433, 0.4121, 0.5223, 0.3301, 0.5221, 0.3093, 0.5325, 0.3091, 0.5325, 0.3299, 0.5325, 0.3299, 0.5325, 0.3091, 0.5427, 0.3091, 0.5427, 0.3297, 0.5219, 0.2878, 0.5221, 0.3093, 0.513, 0.3093, 0.5123, 0.2882, 0.1632, 0.054, 0.2053, 0.04153, 0.2273, 0.1215, 0.1883, 0.133, 0.4809, 0.9014, 0.4903, 0.9005, 0.4966, 0.9831, 0.4904, 0.9837, 0.4087, 0.9212, 0.4174, 0.9176, 0.4484, 0.9944, 0.4427, 0.9969, 0.4532, 0.9062, 0.4623, 0.9042, 0.4782, 0.9856, 0.4721, 0.9869, 0.4623, 0.9042, 0.4716, 0.9026, 0.4843, 0.9846, 0.4782, 0.9856, 0.2908, 0.02148, 0.334, 0.01393, 0.3467, 0.09587, 0.3066, 0.1029, 0.4262, 0.9142, 0.4351, 0.9112, 0.4601, 0.9902, 0.4542, 0.9922, 0.4716, 0.9026, 0.4809, 0.9014, 0.4904, 0.9837, 0.4843, 0.9846, 0.4996, 0.8999, 0.509, 0.8998, 0.509, 0.9827, 0.5028, 0.9828, 0.4351, 0.9112, 0.4441, 0.9085, 0.4661, 0.9885, 0.4601, 0.9902, 0.4903, 0.9005, 0.4996, 0.8999, 0.5028, 0.9828, 0.4966, 0.9831, 0.4903, 0.9005, 0.4809, 0.9014, 0.4574, 0.6986, 0.4746, 0.697, 0.4746, 0.697, 0.4574, 0.6986, 0.434, 0.4959, 0.4589, 0.4935, 0.4589, 0.4935, 0.434, 0.4959, 0.4105, 0.2932, 0.4433, 0.29, 0.4433, 0.29, 0.4105, 0.2932, 0.3871, 0.09041, 0.4276, 0.08651, 0.4716, 0.9026, 0.4623, 0.9042, 0.4234, 0.7039, 0.4404, 0.7009, 0.4404, 0.7009, 0.4234, 0.7039, 0.3845, 0.5036, 0.4092, 0.4992, 0.4092, 0.4992, 0.3845, 0.5036, 0.3455, 0.3032, 0.3779, 0.2976, 0.3779, 0.2976, 0.3455, 0.3032, 0.3066, 0.1029, 0.3467, 0.09587, 0.509, 0.8998, 0.4996, 0.8999, 0.4918, 0.696, 0.509, 0.6957, 0.509, 0.6957, 0.4918, 0.696, 0.484, 0.492, 0.509, 0.4916, 0.509, 0.4916, 0.484, 0.492, 0.4761, 0.2881, 0.509, 0.2875, 0.509, 0.2875, 0.4761, 0.2881, 0.4683, 0.08416, 0.509, 0.08338, 0.4809, 0.9014, 0.4716, 0.9026, 0.4404, 0.7009, 0.4574, 0.6986, 0.4574, 0.6986, 0.4404, 0.7009, 0.4092, 0.4992, 0.434, 0.4959, 0.434, 0.4959, 0.4092, 0.4992, 0.3779, 0.2976, 0.4105, 0.2932, 0.4105, 0.2932, 0.3779, 0.2976, 0.3467, 0.09587, 0.3871, 0.09041, 0.4996, 0.8999, 0.4903, 0.9005, 0.4746, 0.697, 0.4918, 0.696, 0.4918, 0.696, 0.4746, 0.697, 0.4589, 0.4935, 0.484, 0.492, 0.484, 0.492, 0.4589, 0.4935, 0.4433, 0.29, 0.4761, 0.2881, 0.4761, 0.2881, 0.4433, 0.29, 0.4276, 0.08651, 0.4683, 0.08416, 0.4262, 0.9142, 0.4174, 0.9176, 0.3409, 0.7283, 0.357, 0.7222, 0.357, 0.7222, 0.3409, 0.7283, 0.2645, 0.5391, 0.2879, 0.5301, 0.2879, 0.5301, 0.2645, 0.5391, 0.1881, 0.3498, 0.2188, 0.3381, 0.2188, 0.3381, 0.1881, 0.3498, 0.1116, 0.1606, 0.1497, 0.1461, 0.4623, 0.9042, 0.4532, 0.9062, 0.4066, 0.7075, 0.4234, 0.7039, 0.4234, 0.7039, 0.4066, 0.7075, 0.36, 0.5088, 0.3845, 0.5036, 0.3845, 0.5036, 0.36, 0.5088, 0.3134, 0.3101, 0.3455, 0.3032, 0.3455, 0.3032, 0.3134, 0.3101, 0.2668, 0.1114, 0.3066, 0.1029, 0.4351, 0.9112, 0.4262, 0.9142, 0.357, 0.7222, 0.3734, 0.7167, 0.3734, 0.7167, 0.357, 0.7222, 0.2879, 0.5301, 0.3117, 0.5221, 0.3117, 0.5221, 0.2879, 0.5301, 0.2188, 0.3381, 0.25, 0.3276, 0.25, 0.3276, 0.2188, 0.3381, 0.1497, 0.1461, 0.1883, 0.133, 0.4087, 0.9212, 0.4003, 0.9253, 0.3095, 0.7424, 0.3251, 0.7351, 0.3251, 0.7351, 0.3095, 0.7424, 0.2188, 0.5596, 0.2415, 0.5489, 0.2415, 0.5489, 0.2188, 0.5596, 0.1281, 0.3768, 0.1578, 0.3628, 0.1578, 0.3628, 0.1281, 0.3768, 0.03733, 0.194, 0.07416, 0.1766, 0.4174, 0.9176, 0.4087, 0.9212, 0.3251, 0.7351, 0.3409, 0.7283, 0.3409, 0.7283, 0.3251, 0.7351, 0.2415, 0.5489, 0.2645, 0.5391, 0.2645, 0.5391, 0.2415, 0.5489, 0.1578, 0.3628, 0.1881, 0.3498, 0.1881, 0.3498, 0.1578, 0.3628, 0.07416, 0.1766, 0.1116, 0.1606, 0.4532, 0.9062, 0.4441, 0.9085, 0.3899, 0.7118, 0.4066, 0.7075, 0.4066, 0.7075, 0.3899, 0.7118, 0.3357, 0.515, 0.36, 0.5088, 0.36, 0.5088, 0.3357, 0.515, 0.2815, 0.3182, 0.3134, 0.3101, 0.3134, 0.3101, 0.2815, 0.3182, 0.2273, 0.1215, 0.2668, 0.1114, 0.4441, 0.9085, 0.4351, 0.9112, 0.3734, 0.7167, 0.3899, 0.7118, 0.3899, 0.7118, 0.3734, 0.7167, 0.3117, 0.5221, 0.3357, 0.515, 0.3357, 0.515, 0.3117, 0.5221, 0.25, 0.3276, 0.2815, 0.3182, 0.2815, 0.3182, 0.25, 0.3276, 0.1883, 0.133, 0.2273, 0.1215, 0.4651, 0.001317, 0.509, 0.0004743, 0.509, 0.08338, 0.4683, 0.08416, 0.5906, 0.2951, 0.6242, 0.3041, 0.6152, 0.3197, 0.5906, 0.2951, 0.6242, 0.2861, 0.6242, 0.3041, 0.5906, 0.2951, 0.6152, 0.2705, 0.6242, 0.2861, 0.5906, 0.2951, 0.5996, 0.2615, 0.6152, 0.2705, 0.5906, 0.2951, 0.5815, 0.2615, 0.5996, 0.2615, 0.5906, 0.2951, 0.5659, 0.2705, 0.5815, 0.2615, 0.5906, 0.2951, 0.5569, 0.2861, 0.5659, 0.2705, 0.5906, 0.2951, 0.5569, 0.3041, 0.5569, 0.2861, 0.5906, 0.2951, 0.5659, 0.3197, 0.5569, 0.3041, 0.5906, 0.2951, 0.5815, 0.3287, 0.5659, 0.3197, 0.5906, 0.2951, 0.5996, 0.3287, 0.5815, 0.3287, 0.5906, 0.2951, 0.6152, 0.3197, 0.5996, 0.3287, 0.6772, 0.8196, 0.6402, 0.8196, 0.6587, 0.7479, 0.522, 0.6032, 0.522, 0.6402, 0.51, 0.6522, 0.51, 0.5912, 0.559, 0.6032, 0.522, 0.6032, 0.51, 0.5912, 0.571, 0.5912, 0.559, 0.6402, 0.559, 0.6032, 0.571, 0.5912, 0.571, 0.6522, 0.522, 0.6402, 0.559, 0.6402, 0.571, 0.6522, 0.51, 0.6522, 0.5536, 0.858, 0.5536, 0.7969, 0.5772, 0.7969, 0.5772, 0.858, 0.7152, 0.8196, 0.6782, 0.8196, 0.6967, 0.7479, 0.5458, 0.8022, 0.51, 0.7929, 0.5458, 0.7281, 0.7865, 0.597, 0.7507, 0.5877, 0.7865, 0.523, 0.5704, 0.6532, 0.5704, 0.7142, 0.5468, 0.7142, 0.5468, 0.6532, 0.7688, 0.2615, 0.7688, 0.3226, 0.7453, 0.3226, 0.7453, 0.2615, 0.8315, 0.4528, 0.8315, 0.3917, 0.8551, 0.3917, 0.8551, 0.4528, 0.7138, 0.6072, 0.7497, 0.5979, 0.7497, 0.672, 0.606, 0.3417, 0.5689, 0.3417, 0.5569, 0.3297, 0.618, 0.3297, 0.606, 0.3787, 0.606, 0.3417, 0.618, 0.3297, 0.618, 0.3907, 0.5689, 0.3787, 0.606, 0.3787, 0.618, 0.3907, 0.5569, 0.3907, 0.5689, 0.3417, 0.5689, 0.3787, 0.5569, 0.3907, 0.5569, 0.3297, 0.8481, 0.2101, 0.8481, 0.2711, 0.809, 0.2711, 0.809, 0.2101, 0.677, 0.5322, 0.7129, 0.523, 0.7129, 0.597, 0.7865, 0.672, 0.7507, 0.6627, 0.7865, 0.5979, 0.677, 0.6822, 0.7129, 0.6729, 0.7129, 0.7469, 0.7043, 0.2615, 0.7043, 0.3226, 0.6652, 0.3226, 0.6652, 0.2615, 0.8255, 0.646, 0.8255, 0.585, 0.8646, 0.585, 0.8646, 0.646, 0.8469, 0.0004743, 0.8469, 0.06154, 0.8078, 0.06154, 0.8078, 0.0004743, 0.808, 0.2924, 0.771, 0.2924, 0.7895, 0.2207, 0.6309, 0.4037, 0.6309, 0.4408, 0.6189, 0.4528, 0.6189, 0.3917, 0.668, 0.4037, 0.6309, 0.4037, 0.6189, 0.3917, 0.68, 0.3917, 0.668, 0.4408, 0.668, 0.4037, 0.68, 0.3917, 0.68, 0.4528, 0.6309, 0.4408, 0.668, 0.4408, 0.68, 0.4528, 0.6189, 0.4528, 0.8287, 0.871, 0.8287, 0.8099, 0.8523, 0.8099, 0.8523, 0.871, 0.7877, 0.8196, 0.7507, 0.8196, 0.7692, 0.7479, 0.7905, 0.4787, 0.7546, 0.4694, 0.7905, 0.4047, 0.7537, 0.4787, 0.7178, 0.4694, 0.7537, 0.4047, 0.8523, 0.7479, 0.8523, 0.809, 0.8287, 0.809, 0.8287, 0.7479, 0.6392, 0.709, 0.6392, 0.7701, 0.6157, 0.7701, 0.6157, 0.709, 0.8478, 0.06154, 0.8478, 0.0004743, 0.8714, 0.0004743, 0.8714, 0.06154, 0.8245, 0.7399, 0.7875, 0.7399, 0.806, 0.6682, 0.6272, 0.535, 0.5902, 0.535, 0.5782, 0.523, 0.6392, 0.523, 0.6272, 0.572, 0.6272, 0.535, 0.6392, 0.523, 0.6392, 0.584, 0.5902, 0.572, 0.6272, 0.572, 0.6392, 0.584, 0.5782, 0.584, 0.5902, 0.535, 0.5902, 0.572, 0.5782, 0.584, 0.5782, 0.523, 0.8481, 0.07545, 0.8481, 0.1365, 0.809, 0.1365, 0.809, 0.07545, 0.677, 0.6072, 0.7129, 0.5979, 0.7129, 0.672, 0.771, 0.009752, 0.8069, 0.0004743, 0.8069, 0.0745, 0.7138, 0.5322, 0.7497, 0.523, 0.7497, 0.597, 0.658, 0.4537, 0.658, 0.5148, 0.6189, 0.5148, 0.6189, 0.4537, 0.8255, 0.708, 0.8255, 0.647, 0.8646, 0.647, 0.8646, 0.708, 0.8305, 0.3297, 0.8305, 0.3907, 0.7914, 0.3907, 0.7914, 0.3297, 0.808, 0.1471, 0.771, 0.1471, 0.7895, 0.07545, 0.6309, 0.3417, 0.6309, 0.3787, 0.6189, 0.3907, 0.6189, 0.3297, 0.668, 0.3417, 0.6309, 0.3417, 0.6189, 0.3297, 0.68, 0.3297, 0.668, 0.3787, 0.668, 0.3417, 0.68, 0.3297, 0.68, 0.3907, 0.6309, 0.3787, 0.668, 0.3787, 0.68, 0.3907, 0.6189, 0.3907, 0.7887, 0.871, 0.7887, 0.8099, 0.8122, 0.8099, 0.8122, 0.871, 0.614, 0.721, 0.5782, 0.7117, 0.614, 0.647, 0.7905, 0.4037, 0.7546, 0.3944, 0.7905, 0.3297, 0.7537, 0.4037, 0.7178, 0.3944, 0.7537, 0.3297, 0.8551, 0.3297, 0.8551, 0.3907, 0.8315, 0.3907, 0.8315, 0.3297, 0.5704, 0.7152, 0.5704, 0.7762, 0.5468, 0.7762, 0.5468, 0.7152, 0.849, 0.1365, 0.849, 0.07545, 0.8726, 0.07545, 0.8726, 0.1365, 0.8245, 0.6673, 0.7875, 0.6673, 0.806, 0.5956, 0.606, 0.4657, 0.5689, 0.4657, 0.5569, 0.4537, 0.618, 0.4537, 0.606, 0.5028, 0.606, 0.4657, 0.618, 0.4537, 0.618, 0.5148, 0.5689, 0.5028, 0.606, 0.5028, 0.618, 0.5148, 0.5569, 0.5148, 0.5689, 0.4657, 0.5689, 0.5028, 0.5569, 0.5148, 0.5569, 0.4537, 0.5491, 0.8031, 0.5491, 0.8642, 0.51, 0.8642, 0.51, 0.8031, 0.6402, 0.5322, 0.676, 0.523, 0.676, 0.597, 0.7168, 0.4037, 0.681, 0.3944, 0.7168, 0.3297, 0.6402, 0.6822, 0.676, 0.6729, 0.676, 0.7469, 0.6642, 0.2615, 0.6642, 0.3226, 0.6251, 0.3226, 0.6251, 0.2615, 0.8255, 0.584, 0.8255, 0.523, 0.8646, 0.523, 0.8646, 0.584, 0.8278, 0.7479, 0.8278, 0.809, 0.7887, 0.809, 0.7887, 0.7479])
me_plane_006.materials.append(mat_bat)
me_plane_006.use_remesh_fix_poles = True
me_plane_006.use_remesh_preserve_attributes = False
me_plane_006.update()

# ---- objects
ob_bat_spike = bpy.data.objects.new('Bat_Spike', me_plane_006)

# ---- transforms, parenting, visibility, modifiers, constraints
ob_bat_spike.location = (3.638, 0.0, 0.0)

# ---- collection membership
col_collection.objects.link(ob_bat_spike)

# ---- scene / render settings (as saved in the file)
scene.frame_start = 1; scene.frame_end = 250; scene.frame_set(2)
scene.render.engine = 'BLENDER_EEVEE_NEXT'
scene.cycles.use_denoising = False
scene.cycles.samples = 128
scene.cycles.sampling_pattern = 'TABULATED_SOBOL'
scene.cycles.use_adaptive_sampling = False
scene.cycles.use_light_tree = False
scene.view_settings.view_transform = 'Filmic'
bpy.context.view_layer.update()

# ---- added for rendering (the .blend has no active camera and no usable light): camera, sun
cam_auto = bpy.data.cameras.new('AutoCamera')
cam_auto.lens = 50.0
cam_auto.sensor_width = 36.0
cam_auto.clip_end = 1000.0
ob_auto_camera = bpy.data.objects.new('AutoCamera', cam_auto)
scene.collection.objects.link(ob_auto_camera)
ob_auto_camera.location = (6.5295, -3.46945, 3.76388)
ob_auto_camera.rotation_euler = (1.09748, -7.21219e-08, 0.694738)
scene.camera = ob_auto_camera
light_auto_sun = bpy.data.lights.new('AutoSun', 'SUN')
light_auto_sun.energy = 3.0
light_auto_sun.angle = 0.0523599
ob_auto_sun = bpy.data.objects.new('AutoSun', light_auto_sun)
scene.collection.objects.link(ob_auto_sun)
ob_auto_sun.rotation_euler = (0.872665, 0.174533, 0.523599)
bpy.context.view_layer.update()
